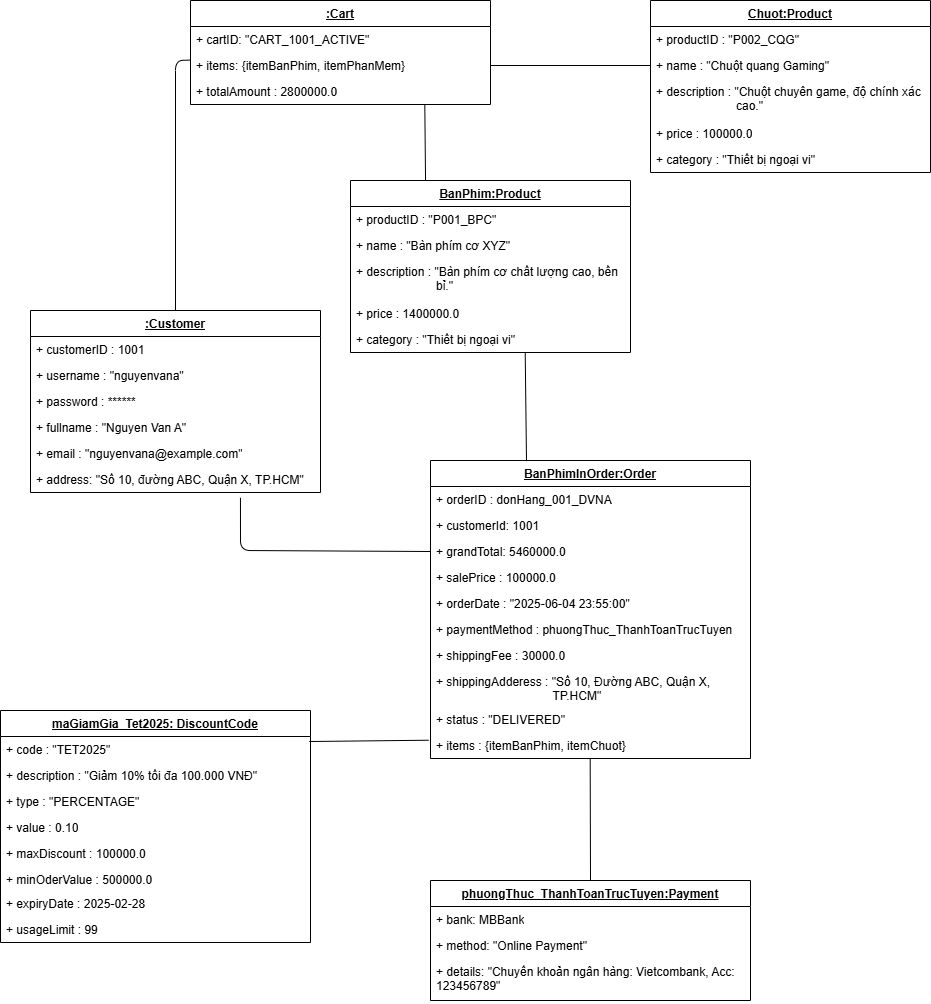

The diagram above was exported from draw.io. Its source (the exported page's mxGraphModel, read from the mxfile embedded in the PNG):
<mxGraphModel dx="435" dy="304" grid="1" gridSize="10" guides="1" tooltips="1" connect="1" arrows="1" fold="1" page="1" pageScale="1" pageWidth="850" pageHeight="1100" math="0" shadow="0">
  <root>
    <mxCell id="0" />
    <mxCell id="1" parent="0" />
    <mxCell id="58" value="&lt;u&gt;:Customer&lt;/u&gt;" style="swimlane;fontStyle=1;align=center;verticalAlign=top;childLayout=stackLayout;horizontal=1;startSize=26;horizontalStack=0;resizeParent=1;resizeParentMax=0;resizeLast=0;collapsible=1;marginBottom=0;whiteSpace=wrap;html=1;" parent="1" vertex="1">
      <mxGeometry x="70" y="400" width="290" height="182" as="geometry">
        <mxRectangle x="150" y="10" width="100" height="30" as="alternateBounds" />
      </mxGeometry>
    </mxCell>
    <mxCell id="59" value="+ customerID : 1001" style="text;strokeColor=none;fillColor=none;align=left;verticalAlign=top;spacingLeft=4;spacingRight=4;overflow=hidden;rotatable=0;points=[[0,0.5],[1,0.5]];portConstraint=eastwest;whiteSpace=wrap;html=1;" parent="58" vertex="1">
      <mxGeometry y="26" width="290" height="26" as="geometry" />
    </mxCell>
    <mxCell id="64" value="+ username : &quot;nguyenvana&quot;" style="text;strokeColor=none;fillColor=none;align=left;verticalAlign=top;spacingLeft=4;spacingRight=4;overflow=hidden;rotatable=0;points=[[0,0.5],[1,0.5]];portConstraint=eastwest;whiteSpace=wrap;html=1;" parent="58" vertex="1">
      <mxGeometry y="52" width="290" height="26" as="geometry" />
    </mxCell>
    <mxCell id="68" value="+ password : ******" style="text;strokeColor=none;fillColor=none;align=left;verticalAlign=top;spacingLeft=4;spacingRight=4;overflow=hidden;rotatable=0;points=[[0,0.5],[1,0.5]];portConstraint=eastwest;whiteSpace=wrap;html=1;" parent="58" vertex="1">
      <mxGeometry y="78" width="290" height="26" as="geometry" />
    </mxCell>
    <mxCell id="65" value="+ fullname : &quot;Nguyen Van A&quot;" style="text;strokeColor=none;fillColor=none;align=left;verticalAlign=top;spacingLeft=4;spacingRight=4;overflow=hidden;rotatable=0;points=[[0,0.5],[1,0.5]];portConstraint=eastwest;whiteSpace=wrap;html=1;" parent="58" vertex="1">
      <mxGeometry y="104" width="290" height="26" as="geometry" />
    </mxCell>
    <mxCell id="66" value="+ email :&amp;nbsp;&quot;nguyenvana@example.com&quot;" style="text;strokeColor=none;fillColor=none;align=left;verticalAlign=top;spacingLeft=4;spacingRight=4;overflow=hidden;rotatable=0;points=[[0,0.5],[1,0.5]];portConstraint=eastwest;whiteSpace=wrap;html=1;" parent="58" vertex="1">
      <mxGeometry y="130" width="290" height="26" as="geometry" />
    </mxCell>
    <mxCell id="67" value="+ address:&amp;nbsp;&quot;Số 10, đường ABC, Quận X, TP.HCM&quot;" style="text;strokeColor=none;fillColor=none;align=left;verticalAlign=top;spacingLeft=4;spacingRight=4;overflow=hidden;rotatable=0;points=[[0,0.5],[1,0.5]];portConstraint=eastwest;whiteSpace=wrap;html=1;" parent="58" vertex="1">
      <mxGeometry y="156" width="290" height="26" as="geometry" />
    </mxCell>
    <mxCell id="69" value="&lt;u&gt;:Cart&lt;/u&gt;" style="swimlane;fontStyle=1;align=center;verticalAlign=top;childLayout=stackLayout;horizontal=1;startSize=26;horizontalStack=0;resizeParent=1;resizeParentMax=0;resizeLast=0;collapsible=1;marginBottom=0;whiteSpace=wrap;html=1;" parent="1" vertex="1">
      <mxGeometry x="230" y="90" width="300" height="104" as="geometry">
        <mxRectangle x="150" y="10" width="100" height="30" as="alternateBounds" />
      </mxGeometry>
    </mxCell>
    <mxCell id="70" value="+&amp;nbsp;&lt;span style=&quot;background-color: transparent;&quot;&gt;cartID:&amp;nbsp;&lt;/span&gt;&quot;CART_1001_ACTIVE&quot;" style="text;strokeColor=none;fillColor=none;align=left;verticalAlign=top;spacingLeft=4;spacingRight=4;overflow=hidden;rotatable=0;points=[[0,0.5],[1,0.5]];portConstraint=eastwest;whiteSpace=wrap;html=1;" parent="69" vertex="1">
      <mxGeometry y="26" width="300" height="26" as="geometry" />
    </mxCell>
    <mxCell id="72" value="+&amp;nbsp;&lt;span style=&quot;background-color: transparent;&quot;&gt;items:&amp;nbsp;&lt;/span&gt;{itemBanPhim, itemPhanMem}" style="text;strokeColor=none;fillColor=none;align=left;verticalAlign=top;spacingLeft=4;spacingRight=4;overflow=hidden;rotatable=0;points=[[0,0.5],[1,0.5]];portConstraint=eastwest;whiteSpace=wrap;html=1;" parent="69" vertex="1">
      <mxGeometry y="52" width="300" height="26" as="geometry" />
    </mxCell>
    <mxCell id="73" value="+ totalAmount :&amp;nbsp;2800000.0" style="text;strokeColor=none;fillColor=none;align=left;verticalAlign=top;spacingLeft=4;spacingRight=4;overflow=hidden;rotatable=0;points=[[0,0.5],[1,0.5]];portConstraint=eastwest;whiteSpace=wrap;html=1;" parent="69" vertex="1">
      <mxGeometry y="78" width="300" height="26" as="geometry" />
    </mxCell>
    <mxCell id="166" value="&lt;u&gt;Chuot:Product&lt;/u&gt;" style="swimlane;fontStyle=1;align=center;verticalAlign=top;childLayout=stackLayout;horizontal=1;startSize=26;horizontalStack=0;resizeParent=1;resizeParentMax=0;resizeLast=0;collapsible=1;marginBottom=0;whiteSpace=wrap;html=1;" parent="1" vertex="1">
      <mxGeometry x="690" y="90" width="280" height="172" as="geometry">
        <mxRectangle x="150" y="10" width="100" height="30" as="alternateBounds" />
      </mxGeometry>
    </mxCell>
    <mxCell id="167" value="+ productID :&amp;nbsp;&quot;P002_CQG&quot;" style="text;strokeColor=none;fillColor=none;align=left;verticalAlign=top;spacingLeft=4;spacingRight=4;overflow=hidden;rotatable=0;points=[[0,0.5],[1,0.5]];portConstraint=eastwest;whiteSpace=wrap;html=1;" parent="166" vertex="1">
      <mxGeometry y="26" width="280" height="26" as="geometry" />
    </mxCell>
    <mxCell id="170" value="+ name :&amp;nbsp;&quot;Chuột quang Gaming&quot;" style="text;strokeColor=none;fillColor=none;align=left;verticalAlign=top;spacingLeft=4;spacingRight=4;overflow=hidden;rotatable=0;points=[[0,0.5],[1,0.5]];portConstraint=eastwest;whiteSpace=wrap;html=1;" parent="166" vertex="1">
      <mxGeometry y="52" width="280" height="26" as="geometry" />
    </mxCell>
    <mxCell id="171" value="+ description :&amp;nbsp;&quot;Chuột chuyên game, độ chính xác &lt;span style=&quot;white-space: pre;&quot;&gt;&#09;&lt;/span&gt;&lt;span style=&quot;white-space: pre;&quot;&gt;&#09;&lt;/span&gt;&lt;span style=&quot;white-space: pre;&quot;&gt;&#09;&lt;/span&gt;cao.&quot;" style="text;strokeColor=none;fillColor=none;align=left;verticalAlign=top;spacingLeft=4;spacingRight=4;overflow=hidden;rotatable=0;points=[[0,0.5],[1,0.5]];portConstraint=eastwest;whiteSpace=wrap;html=1;" parent="166" vertex="1">
      <mxGeometry y="78" width="280" height="42" as="geometry" />
    </mxCell>
    <mxCell id="172" value="+ price :&amp;nbsp;100000.0" style="text;strokeColor=none;fillColor=none;align=left;verticalAlign=top;spacingLeft=4;spacingRight=4;overflow=hidden;rotatable=0;points=[[0,0.5],[1,0.5]];portConstraint=eastwest;whiteSpace=wrap;html=1;" parent="166" vertex="1">
      <mxGeometry y="120" width="280" height="26" as="geometry" />
    </mxCell>
    <mxCell id="174" value="+ category :&amp;nbsp;&quot;Thiết bị ngoại vi&quot;" style="text;strokeColor=none;fillColor=none;align=left;verticalAlign=top;spacingLeft=4;spacingRight=4;overflow=hidden;rotatable=0;points=[[0,0.5],[1,0.5]];portConstraint=eastwest;whiteSpace=wrap;html=1;" parent="166" vertex="1">
      <mxGeometry y="146" width="280" height="26" as="geometry" />
    </mxCell>
    <mxCell id="206" value="&lt;u&gt;maGiamGia_Tet2025: DiscountCode&lt;/u&gt;" style="swimlane;fontStyle=1;align=center;verticalAlign=top;childLayout=stackLayout;horizontal=1;startSize=26;horizontalStack=0;resizeParent=1;resizeParentMax=0;resizeLast=0;collapsible=1;marginBottom=0;whiteSpace=wrap;html=1;" parent="1" vertex="1">
      <mxGeometry x="40" y="800" width="310" height="232" as="geometry">
        <mxRectangle x="150" y="10" width="100" height="30" as="alternateBounds" />
      </mxGeometry>
    </mxCell>
    <mxCell id="207" value="+ code :&amp;nbsp;&quot;TET2025&quot;" style="text;strokeColor=none;fillColor=none;align=left;verticalAlign=top;spacingLeft=4;spacingRight=4;overflow=hidden;rotatable=0;points=[[0,0.5],[1,0.5]];portConstraint=eastwest;whiteSpace=wrap;html=1;" parent="206" vertex="1">
      <mxGeometry y="26" width="310" height="26" as="geometry" />
    </mxCell>
    <mxCell id="208" value="&lt;span style=&quot;color: rgb(0, 0, 0);&quot;&gt;+ description :&amp;nbsp;&quot;Giảm 10% tối đa 100.000 VNĐ&quot;&lt;/span&gt;" style="text;strokeColor=none;fillColor=none;align=left;verticalAlign=top;spacingLeft=4;spacingRight=4;overflow=hidden;rotatable=0;points=[[0,0.5],[1,0.5]];portConstraint=eastwest;whiteSpace=wrap;html=1;" parent="206" vertex="1">
      <mxGeometry y="52" width="310" height="26" as="geometry" />
    </mxCell>
    <mxCell id="209" value="+ type :&amp;nbsp;&quot;PERCENTAGE&quot;" style="text;strokeColor=none;fillColor=none;align=left;verticalAlign=top;spacingLeft=4;spacingRight=4;overflow=hidden;rotatable=0;points=[[0,0.5],[1,0.5]];portConstraint=eastwest;whiteSpace=wrap;html=1;" parent="206" vertex="1">
      <mxGeometry y="78" width="310" height="26" as="geometry" />
    </mxCell>
    <mxCell id="210" value="+ value :&amp;nbsp;0.10" style="text;strokeColor=none;fillColor=none;align=left;verticalAlign=top;spacingLeft=4;spacingRight=4;overflow=hidden;rotatable=0;points=[[0,0.5],[1,0.5]];portConstraint=eastwest;whiteSpace=wrap;html=1;" parent="206" vertex="1">
      <mxGeometry y="104" width="310" height="26" as="geometry" />
    </mxCell>
    <mxCell id="211" value="+ maxDiscount :&amp;nbsp;100000.0" style="text;strokeColor=none;fillColor=none;align=left;verticalAlign=top;spacingLeft=4;spacingRight=4;overflow=hidden;rotatable=0;points=[[0,0.5],[1,0.5]];portConstraint=eastwest;whiteSpace=wrap;html=1;" parent="206" vertex="1">
      <mxGeometry y="130" width="310" height="26" as="geometry" />
    </mxCell>
    <mxCell id="212" value="+ minOderValue :&amp;nbsp;500000.0" style="text;strokeColor=none;fillColor=none;align=left;verticalAlign=top;spacingLeft=4;spacingRight=4;overflow=hidden;rotatable=0;points=[[0,0.5],[1,0.5]];portConstraint=eastwest;whiteSpace=wrap;html=1;" parent="206" vertex="1">
      <mxGeometry y="156" width="310" height="24" as="geometry" />
    </mxCell>
    <mxCell id="213" value="+ expiryDate :&amp;nbsp;2025-02-28" style="text;strokeColor=none;fillColor=none;align=left;verticalAlign=top;spacingLeft=4;spacingRight=4;overflow=hidden;rotatable=0;points=[[0,0.5],[1,0.5]];portConstraint=eastwest;whiteSpace=wrap;html=1;" parent="206" vertex="1">
      <mxGeometry y="180" width="310" height="26" as="geometry" />
    </mxCell>
    <mxCell id="214" value="+ usageLimit :&amp;nbsp;99" style="text;strokeColor=none;fillColor=none;align=left;verticalAlign=top;spacingLeft=4;spacingRight=4;overflow=hidden;rotatable=0;points=[[0,0.5],[1,0.5]];portConstraint=eastwest;whiteSpace=wrap;html=1;" parent="206" vertex="1">
      <mxGeometry y="206" width="310" height="26" as="geometry" />
    </mxCell>
    <mxCell id="366" value="" style="endArrow=none;html=1;exitX=0.5;exitY=0;exitDx=0;exitDy=0;entryX=0.001;entryY=0.291;entryDx=0;entryDy=0;entryPerimeter=0;" parent="1" source="58" target="72" edge="1">
      <mxGeometry width="50" height="50" relative="1" as="geometry">
        <mxPoint x="430" y="280" as="sourcePoint" />
        <mxPoint x="560" y="160" as="targetPoint" />
        <Array as="points">
          <mxPoint x="215" y="150" />
        </Array>
      </mxGeometry>
    </mxCell>
    <mxCell id="368" value="" style="endArrow=none;html=1;entryX=-0.006;entryY=0.297;entryDx=0;entryDy=0;exitX=0.996;exitY=0.193;exitDx=0;exitDy=0;exitPerimeter=0;entryPerimeter=0;" parent="1" source="207" target="767" edge="1">
      <mxGeometry width="50" height="50" relative="1" as="geometry">
        <mxPoint x="370" y="839" as="sourcePoint" />
        <mxPoint x="400" y="593" as="targetPoint" />
      </mxGeometry>
    </mxCell>
    <mxCell id="683" value="&lt;u style=&quot;&quot;&gt;phuongThuc_ThanhToanTrucTuyen:Payment&lt;/u&gt;" style="swimlane;fontStyle=1;align=center;verticalAlign=top;childLayout=stackLayout;horizontal=1;startSize=26;horizontalStack=0;resizeParent=1;resizeParentMax=0;resizeLast=0;collapsible=1;marginBottom=0;whiteSpace=wrap;html=1;" parent="1" vertex="1">
      <mxGeometry x="470" y="970" width="320" height="120" as="geometry">
        <mxRectangle x="150" y="10" width="100" height="30" as="alternateBounds" />
      </mxGeometry>
    </mxCell>
    <mxCell id="777" value="+ bank: MBBank" style="text;strokeColor=none;fillColor=none;align=left;verticalAlign=top;spacingLeft=4;spacingRight=4;overflow=hidden;rotatable=0;points=[[0,0.5],[1,0.5]];portConstraint=eastwest;whiteSpace=wrap;html=1;" parent="683" vertex="1">
      <mxGeometry y="26" width="320" height="26" as="geometry" />
    </mxCell>
    <mxCell id="684" value="+ method:&amp;nbsp;&quot;Online Payment&quot;" style="text;strokeColor=none;fillColor=none;align=left;verticalAlign=top;spacingLeft=4;spacingRight=4;overflow=hidden;rotatable=0;points=[[0,0.5],[1,0.5]];portConstraint=eastwest;whiteSpace=wrap;html=1;" parent="683" vertex="1">
      <mxGeometry y="52" width="320" height="26" as="geometry" />
    </mxCell>
    <mxCell id="685" value="+ details:&amp;nbsp;&quot;Chuyển khoản ngân hàng: Vietcombank, Acc: 123456789&quot;" style="text;strokeColor=none;fillColor=none;align=left;verticalAlign=top;spacingLeft=4;spacingRight=4;overflow=hidden;rotatable=0;points=[[0,0.5],[1,0.5]];portConstraint=eastwest;whiteSpace=wrap;html=1;" parent="683" vertex="1">
      <mxGeometry y="78" width="320" height="42" as="geometry" />
    </mxCell>
    <mxCell id="707" value="" style="endArrow=none;html=1;entryX=0.268;entryY=0.001;entryDx=0;entryDy=0;exitX=0.781;exitY=0.998;exitDx=0;exitDy=0;exitPerimeter=0;entryPerimeter=0;" parent="1" source="73" target="728" edge="1">
      <mxGeometry width="50" height="50" relative="1" as="geometry">
        <mxPoint x="720" y="184" as="sourcePoint" />
        <mxPoint x="715" y="436" as="targetPoint" />
        <Array as="points" />
      </mxGeometry>
    </mxCell>
    <mxCell id="726" value="" style="endArrow=none;html=1;entryX=0;entryY=0.5;entryDx=0;entryDy=0;exitX=1;exitY=0.5;exitDx=0;exitDy=0;" parent="1" source="72" target="170" edge="1">
      <mxGeometry width="50" height="50" relative="1" as="geometry">
        <mxPoint x="860" y="145.26" as="sourcePoint" />
        <mxPoint x="1117.6000000000001" y="435.0899999999999" as="targetPoint" />
        <Array as="points" />
      </mxGeometry>
    </mxCell>
    <mxCell id="728" value="&lt;u&gt;BanPhim:Product&lt;/u&gt;" style="swimlane;fontStyle=1;align=center;verticalAlign=top;childLayout=stackLayout;horizontal=1;startSize=26;horizontalStack=0;resizeParent=1;resizeParentMax=0;resizeLast=0;collapsible=1;marginBottom=0;whiteSpace=wrap;html=1;" parent="1" vertex="1">
      <mxGeometry x="390" y="270" width="280" height="172" as="geometry">
        <mxRectangle x="150" y="10" width="100" height="30" as="alternateBounds" />
      </mxGeometry>
    </mxCell>
    <mxCell id="729" value="+ productID :&amp;nbsp;&quot;P001_BPC&quot;" style="text;strokeColor=none;fillColor=none;align=left;verticalAlign=top;spacingLeft=4;spacingRight=4;overflow=hidden;rotatable=0;points=[[0,0.5],[1,0.5]];portConstraint=eastwest;whiteSpace=wrap;html=1;" parent="728" vertex="1">
      <mxGeometry y="26" width="280" height="26" as="geometry" />
    </mxCell>
    <mxCell id="730" value="+ name :&amp;nbsp;&quot;Bàn phím cơ XYZ&quot;" style="text;strokeColor=none;fillColor=none;align=left;verticalAlign=top;spacingLeft=4;spacingRight=4;overflow=hidden;rotatable=0;points=[[0,0.5],[1,0.5]];portConstraint=eastwest;whiteSpace=wrap;html=1;" parent="728" vertex="1">
      <mxGeometry y="52" width="280" height="26" as="geometry" />
    </mxCell>
    <mxCell id="731" value="+ description :&amp;nbsp;&quot;Bàn phím cơ chất lượng cao, bền &lt;span style=&quot;white-space: pre;&quot;&gt;&#09;&lt;/span&gt;&lt;span style=&quot;white-space: pre;&quot;&gt;&#09;&lt;/span&gt;&lt;span style=&quot;white-space: pre;&quot;&gt;&#09;&lt;/span&gt;bỉ.&quot;" style="text;strokeColor=none;fillColor=none;align=left;verticalAlign=top;spacingLeft=4;spacingRight=4;overflow=hidden;rotatable=0;points=[[0,0.5],[1,0.5]];portConstraint=eastwest;whiteSpace=wrap;html=1;" parent="728" vertex="1">
      <mxGeometry y="78" width="280" height="42" as="geometry" />
    </mxCell>
    <mxCell id="732" value="+ price :&amp;nbsp;1400000.0" style="text;strokeColor=none;fillColor=none;align=left;verticalAlign=top;spacingLeft=4;spacingRight=4;overflow=hidden;rotatable=0;points=[[0,0.5],[1,0.5]];portConstraint=eastwest;whiteSpace=wrap;html=1;" parent="728" vertex="1">
      <mxGeometry y="120" width="280" height="26" as="geometry" />
    </mxCell>
    <mxCell id="733" value="+ category :&amp;nbsp;&quot;Thiết bị ngoại vi&quot;" style="text;strokeColor=none;fillColor=none;align=left;verticalAlign=top;spacingLeft=4;spacingRight=4;overflow=hidden;rotatable=0;points=[[0,0.5],[1,0.5]];portConstraint=eastwest;whiteSpace=wrap;html=1;" parent="728" vertex="1">
      <mxGeometry y="146" width="280" height="26" as="geometry" />
    </mxCell>
    <mxCell id="759" value="&lt;u&gt;BanPhimInOrder:Order&lt;/u&gt;" style="swimlane;fontStyle=1;align=center;verticalAlign=top;childLayout=stackLayout;horizontal=1;startSize=26;horizontalStack=0;resizeParent=1;resizeParentMax=0;resizeLast=0;collapsible=1;marginBottom=0;whiteSpace=wrap;html=1;" parent="1" vertex="1">
      <mxGeometry x="470" y="550" width="320" height="298" as="geometry">
        <mxRectangle x="150" y="10" width="100" height="30" as="alternateBounds" />
      </mxGeometry>
    </mxCell>
    <mxCell id="760" value="&lt;span style=&quot;color: rgb(0, 0, 0);&quot;&gt;+ orderID :&amp;nbsp;donHang_001_DVNA&lt;/span&gt;" style="text;strokeColor=none;fillColor=none;align=left;verticalAlign=top;spacingLeft=4;spacingRight=4;overflow=hidden;rotatable=0;points=[[0,0.5],[1,0.5]];portConstraint=eastwest;whiteSpace=wrap;html=1;" parent="759" vertex="1">
      <mxGeometry y="26" width="320" height="26" as="geometry" />
    </mxCell>
    <mxCell id="718" value="&lt;span style=&quot;color: rgb(0, 0, 0);&quot;&gt;+ customerId: 1001&lt;/span&gt;" style="text;strokeColor=none;fillColor=none;align=left;verticalAlign=top;spacingLeft=4;spacingRight=4;overflow=hidden;rotatable=0;points=[[0,0.5],[1,0.5]];portConstraint=eastwest;whiteSpace=wrap;html=1;" parent="759" vertex="1">
      <mxGeometry y="52" width="320" height="26" as="geometry" />
    </mxCell>
    <mxCell id="739" value="+ grandTotal: 5460000.0" style="text;strokeColor=none;fillColor=none;align=left;verticalAlign=top;spacingLeft=4;spacingRight=4;overflow=hidden;rotatable=0;points=[[0,0.5],[1,0.5]];portConstraint=eastwest;whiteSpace=wrap;html=1;" parent="759" vertex="1">
      <mxGeometry y="78" width="320" height="26" as="geometry" />
    </mxCell>
    <mxCell id="761" value="+ salePrice : 100000.0" style="text;strokeColor=none;fillColor=none;align=left;verticalAlign=top;spacingLeft=4;spacingRight=4;overflow=hidden;rotatable=0;points=[[0,0.5],[1,0.5]];portConstraint=eastwest;whiteSpace=wrap;html=1;" parent="759" vertex="1">
      <mxGeometry y="104" width="320" height="26" as="geometry" />
    </mxCell>
    <mxCell id="762" value="+ orderDate : &quot;2025-06-04 23:55:00&quot;" style="text;strokeColor=none;fillColor=none;align=left;verticalAlign=top;spacingLeft=4;spacingRight=4;overflow=hidden;rotatable=0;points=[[0,0.5],[1,0.5]];portConstraint=eastwest;whiteSpace=wrap;html=1;" parent="759" vertex="1">
      <mxGeometry y="130" width="320" height="26" as="geometry" />
    </mxCell>
    <mxCell id="763" value="&lt;span style=&quot;color: rgb(0, 0, 0);&quot;&gt;+ paymentMethod :&amp;nbsp;phuongThuc_ThanhToanTrucTuyen&lt;/span&gt;" style="text;strokeColor=none;fillColor=none;align=left;verticalAlign=top;spacingLeft=4;spacingRight=4;overflow=hidden;rotatable=0;points=[[0,0.5],[1,0.5]];portConstraint=eastwest;whiteSpace=wrap;html=1;" parent="759" vertex="1">
      <mxGeometry y="156" width="320" height="26" as="geometry" />
    </mxCell>
    <mxCell id="764" value="+ shippingFee :&amp;nbsp;30000.0" style="text;strokeColor=none;fillColor=none;align=left;verticalAlign=top;spacingLeft=4;spacingRight=4;overflow=hidden;rotatable=0;points=[[0,0.5],[1,0.5]];portConstraint=eastwest;whiteSpace=wrap;html=1;" parent="759" vertex="1">
      <mxGeometry y="182" width="320" height="26" as="geometry" />
    </mxCell>
    <mxCell id="765" value="+ shippingAdderess :&amp;nbsp;&quot;Số 10, Đường ABC, Quận X, &lt;span style=&quot;white-space: pre;&quot;&gt;&#09;&lt;/span&gt;&lt;span style=&quot;white-space: pre;&quot;&gt;&#09;&lt;/span&gt;&lt;span style=&quot;white-space: pre;&quot;&gt;&#09;&lt;/span&gt;&lt;span style=&quot;white-space: pre;&quot;&gt;&#09;&lt;/span&gt;&amp;nbsp; &amp;nbsp;TP.HCM&quot;" style="text;strokeColor=none;fillColor=none;align=left;verticalAlign=top;spacingLeft=4;spacingRight=4;overflow=hidden;rotatable=0;points=[[0,0.5],[1,0.5]];portConstraint=eastwest;whiteSpace=wrap;html=1;" parent="759" vertex="1">
      <mxGeometry y="208" width="320" height="38" as="geometry" />
    </mxCell>
    <mxCell id="766" value="+ status :&amp;nbsp;&quot;DELIVERED&quot;" style="text;strokeColor=none;fillColor=none;align=left;verticalAlign=top;spacingLeft=4;spacingRight=4;overflow=hidden;rotatable=0;points=[[0,0.5],[1,0.5]];portConstraint=eastwest;whiteSpace=wrap;html=1;" parent="759" vertex="1">
      <mxGeometry y="246" width="320" height="26" as="geometry" />
    </mxCell>
    <mxCell id="767" value="&lt;span style=&quot;color: rgb(0, 0, 0);&quot;&gt;+ items : {itemBanPhim, itemChuot}&lt;/span&gt;" style="text;strokeColor=none;fillColor=none;align=left;verticalAlign=top;spacingLeft=4;spacingRight=4;overflow=hidden;rotatable=0;points=[[0,0.5],[1,0.5]];portConstraint=eastwest;whiteSpace=wrap;html=1;" parent="759" vertex="1">
      <mxGeometry y="272" width="320" height="26" as="geometry" />
    </mxCell>
    <mxCell id="778" value="" style="endArrow=none;html=1;exitX=0.5;exitY=0;exitDx=0;exitDy=0;entryX=0.499;entryY=0.997;entryDx=0;entryDy=0;entryPerimeter=0;" parent="1" source="683" target="767" edge="1">
      <mxGeometry width="50" height="50" relative="1" as="geometry">
        <mxPoint x="650" y="960" as="sourcePoint" />
        <mxPoint x="630" y="850" as="targetPoint" />
      </mxGeometry>
    </mxCell>
    <mxCell id="779" value="" style="endArrow=none;html=1;exitX=0.724;exitY=1.201;exitDx=0;exitDy=0;exitPerimeter=0;entryX=0;entryY=0.5;entryDx=0;entryDy=0;" parent="1" source="67" target="739" edge="1">
      <mxGeometry width="50" height="50" relative="1" as="geometry">
        <mxPoint x="400" y="650" as="sourcePoint" />
        <mxPoint x="450" y="600" as="targetPoint" />
        <Array as="points">
          <mxPoint x="280" y="640" />
        </Array>
      </mxGeometry>
    </mxCell>
    <mxCell id="780" value="" style="endArrow=none;html=1;entryX=0.624;entryY=1.029;entryDx=0;entryDy=0;entryPerimeter=0;exitX=0.3;exitY=0.002;exitDx=0;exitDy=0;exitPerimeter=0;" parent="1" source="759" target="733" edge="1">
      <mxGeometry width="50" height="50" relative="1" as="geometry">
        <mxPoint x="560" y="530" as="sourcePoint" />
        <mxPoint x="610" y="480" as="targetPoint" />
      </mxGeometry>
    </mxCell>
  </root>
</mxGraphModel>